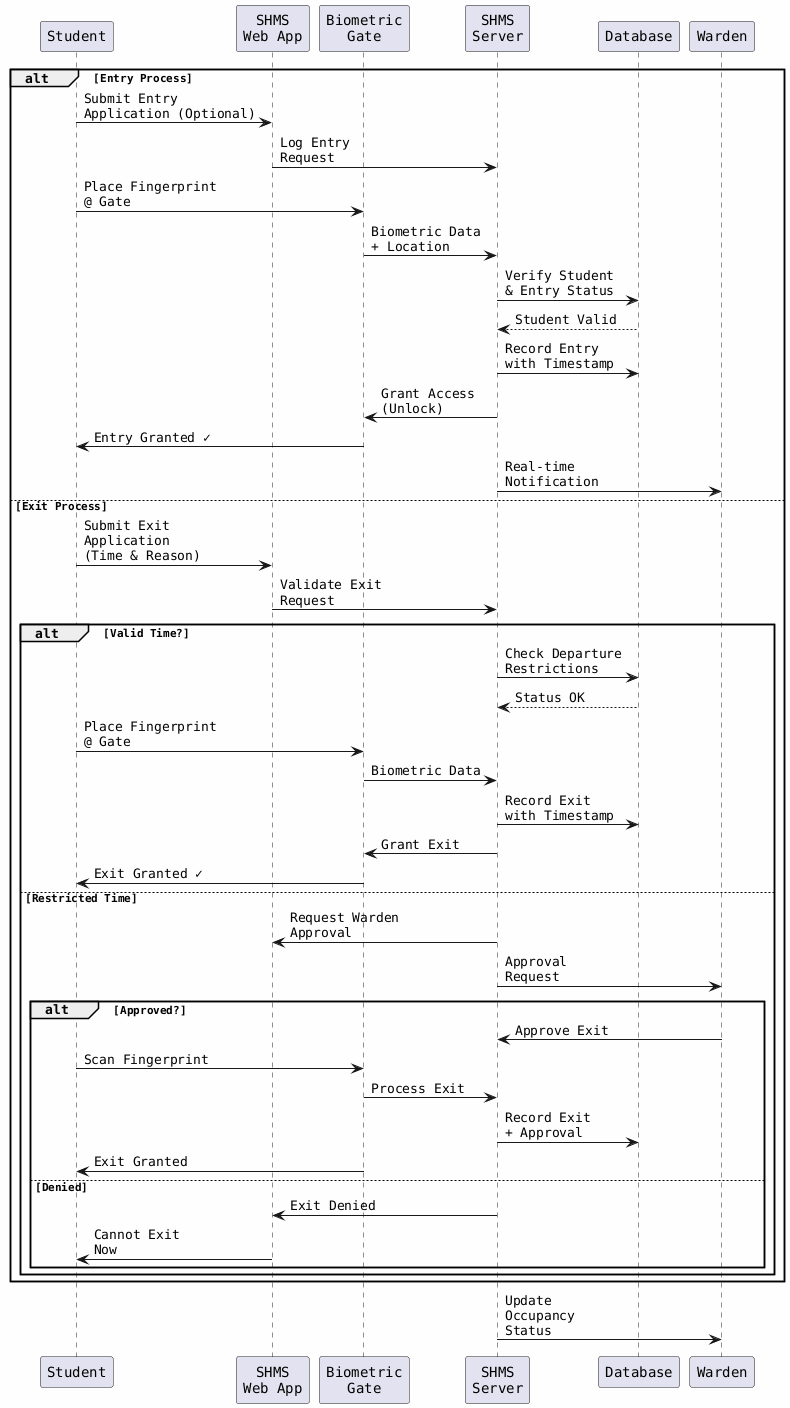

The diagram above was rendered by PlantUML. Its source (embedded in the PNG):
@startuml
!define ARROW_COLOR #000000
skinparam backgroundColor #FEFEFE
skinparam defaultFontName Courier

participant "Student" as S
participant "SHMS\nWeb App" as App
participant "Biometric\nGate" as Gate
participant "SHMS\nServer" as Server
participant "Database" as DB
participant "Warden" as W

alt Entry Process
  S -> App: Submit Entry\nApplication (Optional)
  App -> Server: Log Entry\nRequest
  S -> Gate: Place Fingerprint\n@ Gate
  Gate -> Server: Biometric Data\n+ Location
  Server -> DB: Verify Student\n& Entry Status
  DB --> Server: Student Valid
  Server -> DB: Record Entry\nwith Timestamp
  Server -> Gate: Grant Access\n(Unlock)
  Gate -> S: Entry Granted ✓
  Server -> W: Real-time\nNotification
else Exit Process
  S -> App: Submit Exit\nApplication\n(Time & Reason)
  App -> Server: Validate Exit\nRequest
  alt Valid Time?
    Server -> DB: Check Departure\nRestrictions
    DB --> Server: Status OK
    S -> Gate: Place Fingerprint\n@ Gate
    Gate -> Server: Biometric Data
    Server -> DB: Record Exit\nwith Timestamp
    Server -> Gate: Grant Exit
    Gate -> S: Exit Granted ✓
  else Restricted Time
    Server -> App: Request Warden\nApproval
    Server -> W: Approval\nRequest
    alt Approved?
      W -> Server: Approve Exit
      S -> Gate: Scan Fingerprint
      Gate -> Server: Process Exit
      Server -> DB: Record Exit\n+ Approval
      Gate -> S: Exit Granted
    else Denied
      Server -> App: Exit Denied
      App -> S: Cannot Exit\nNow
    end
  end
end
Server -> W: Update\nOccupancy\nStatus
@enduml